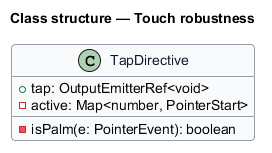

The diagram above was rendered by PlantUML. Its source (embedded in the PNG):
@startuml
skinparam backgroundColor #FFFFFF
skinparam shadowing false
skinparam roundcorner 8
skinparam defaultFontName Arial
skinparam ArrowColor #344054
skinparam class {
  BorderColor #344054
  FontColor #101828
  BackgroundColor #F9FAFB
}
title Class structure — Touch robustness

class TapDirective {
  +tap: OutputEmitterRef<void>
  -active: Map<number, PointerStart>
  -isPalm(e: PointerEvent): boolean
}
@enduml